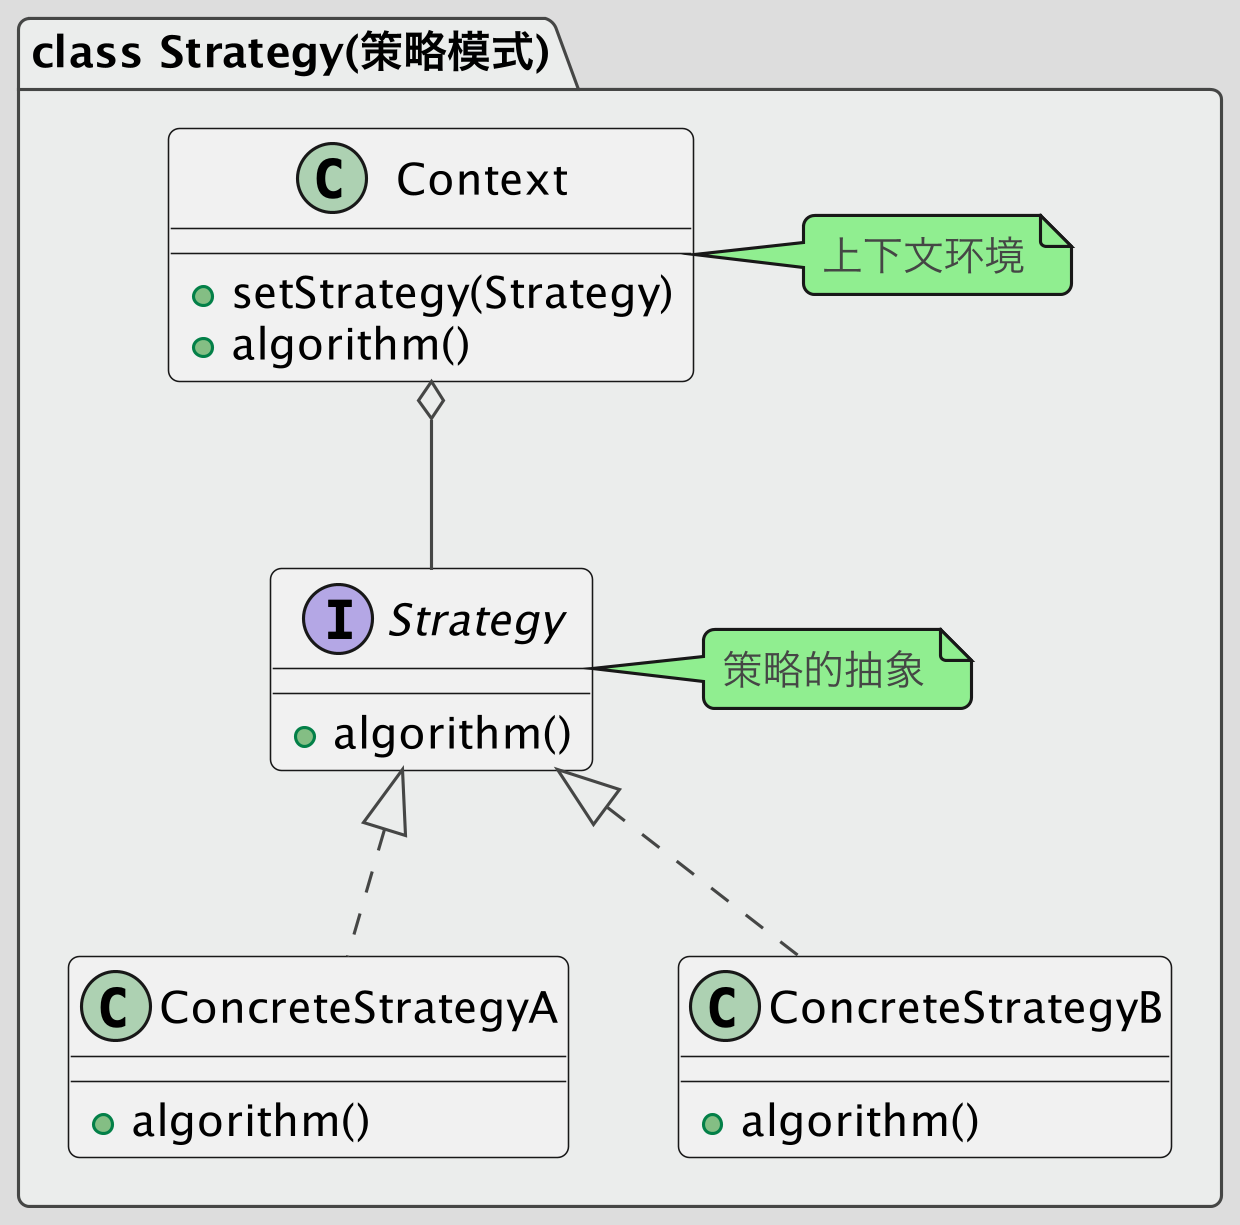

The diagram above was rendered by PlantUML. Its source (embedded in the PNG):
@startuml
!theme toy
skinparam dpi 300

package "class Strategy(策略模式)" #EBEDEC {
    interface Strategy
    {
    +algorithm()
    }
    note right: 策略的抽象

    class ConcreteStrategyA
    {
    +algorithm()
    }

    class ConcreteStrategyB
    {
    +algorithm()
    }

    class Context
    {
    +setStrategy(Strategy)
    +algorithm()
    }
    note right:上下文环境

    Context o-- Strategy
    Strategy <|.. ConcreteStrategyA
    Strategy <|.. ConcreteStrategyB
}
@enduml